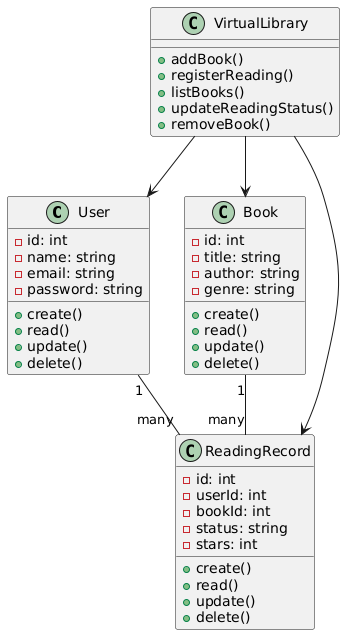

The diagram above was rendered by PlantUML. Its source (embedded in the PNG):
@startuml
class User {
  - id: int
  - name: string
  - email: string
  - password: string
  + create()
  + read()
  + update()
  + delete()
}

class Book {
  - id: int
  - title: string
  - author: string
  - genre: string
  + create()
  + read()
  + update()
  + delete()
}

class ReadingRecord {
  - id: int
  - userId: int
  - bookId: int
  - status: string
  - stars: int
  + create()
  + read()
  + update()
  + delete()
}

class VirtualLibrary {
  + addBook()
  + registerReading()
  + listBooks()
  + updateReadingStatus()
  + removeBook()
}

User "1" -- "many" ReadingRecord
Book "1" -- "many" ReadingRecord
VirtualLibrary --> User
VirtualLibrary --> Book
VirtualLibrary --> ReadingRecord
@enduml